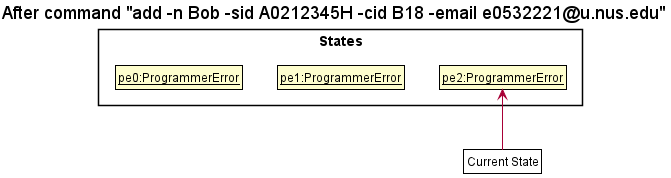

The diagram above was rendered by PlantUML. Its source (embedded in the PNG):
@startuml
!include ../style.puml
skinparam ClassFontColor #000000
skinparam ClassBorderColor #000000

title After command "add -n Bob -sid A0212345H -cid B18 -email e0532221@u.nus.edu"

package States <<rectangle>> {
    class State1 as "__pe0:ProgrammerError__"
    class State2 as "__pe1:ProgrammerError__"
    class State3 as "__pe2:ProgrammerError__"
}

State1 -[hidden]right-> State2
State2 -[hidden]right-> State3

class Pointer as "Current State" #FFF

Pointer -up-> State3
@enduml